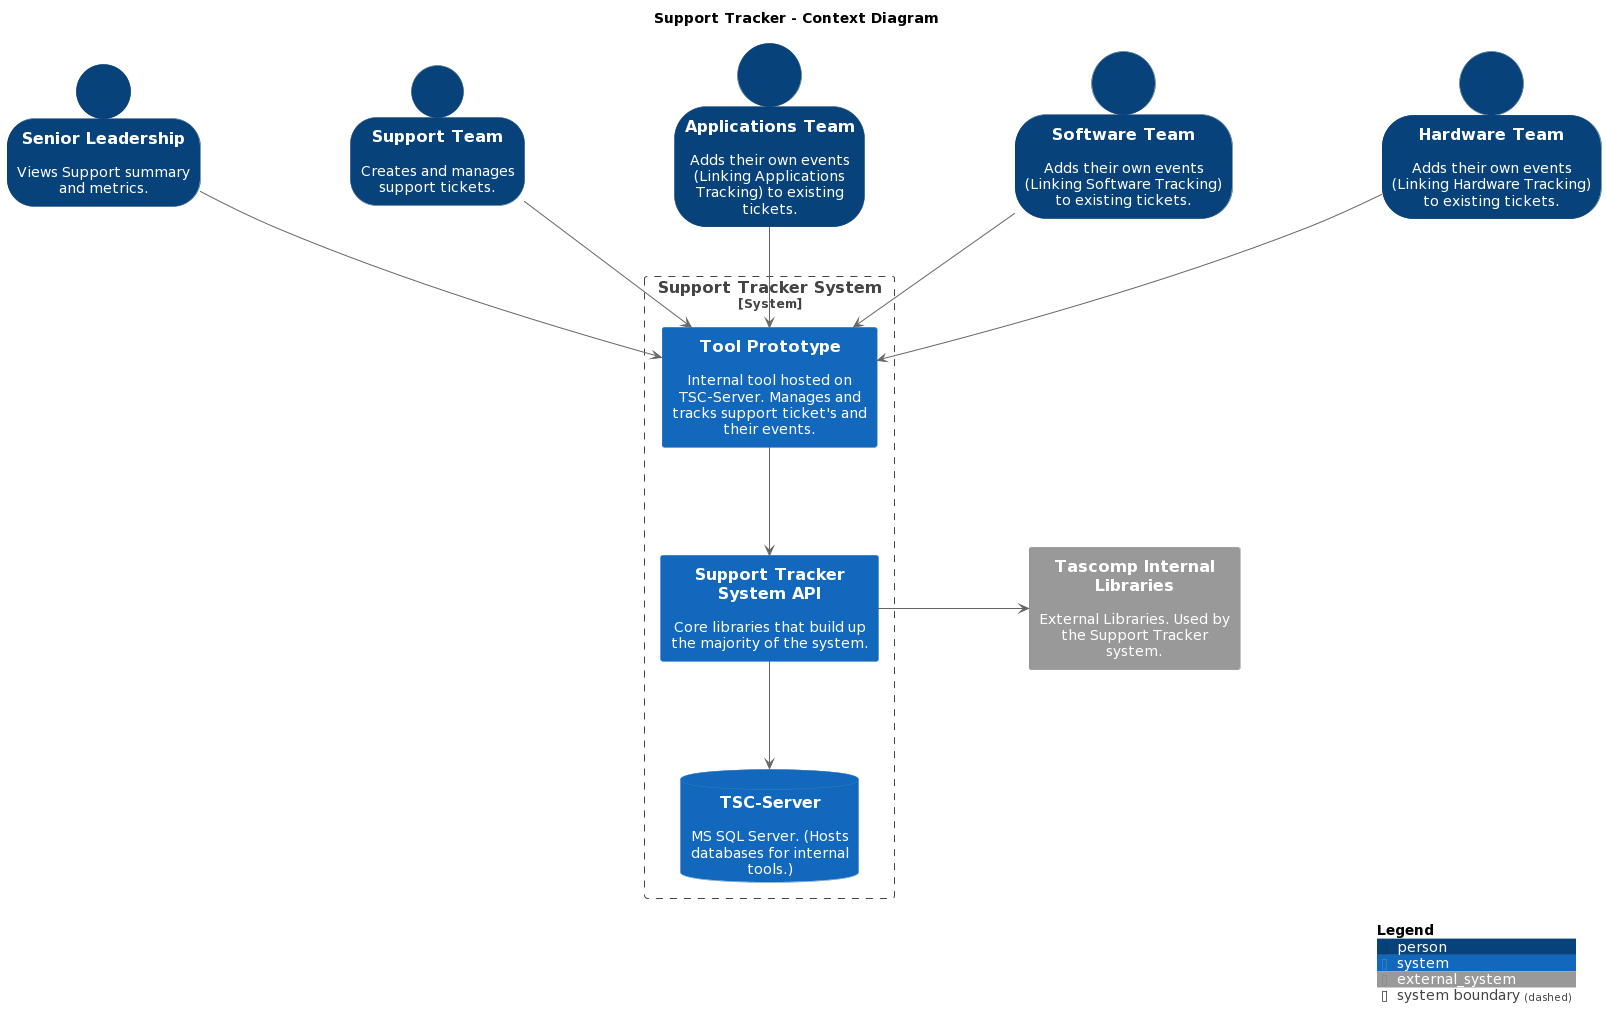

The diagram above was rendered by PlantUML. Its source (embedded in the PNG):
@startuml
!include https://raw.githubusercontent.com/plantuml-stdlib/C4-PlantUML/master/C4_Container.puml

SHOW_PERSON_OUTLINE()

' Styling
hide empty members
skinparam defaultFontStyle Monospaced
skinparam shadowing false
skinparam handwritten false
skinparam nodesep 150
skinparam ranksep 100

title "Support Tracker - Context Diagram"

' Define the system
System_Boundary(c1, "Support Tracker System") {
    System(toolPrototype, "Tool Prototype", "Internal tool hosted on TSC-Server. Manages and tracks support ticket's and their events.")
    System(supportTrackerSystem, "Support Tracker System API", "Core libraries that build up the majority of the system.")
    SystemDb(tscServerDB, "TSC-Server", "MS SQL Server. (Hosts databases for internal tools.)")
}

' Define external libraries
System_Ext(tascompLibraries, "Tascomp Internal Libraries", "External Libraries. Used by the Support Tracker system.")

' Define actors and their interactions
Person(seniorLeadership, "Senior Leadership", "Views Support summary and metrics.")
Person(supportTeam, "Support Team", "Creates and manages support tickets.")

Person(appTeam, "Applications Team", "Adds their own events (Linking Applications Tracking) to existing tickets.")
Person(softwareTeam, "Software Team", "Adds their own events (Linking Software Tracking) to existing tickets.")
Person(hardwareTeam, "Hardware Team", "Adds their own events (Linking Hardware Tracking) to existing tickets.")

' Connect actors to the system
seniorLeadership -down-> toolPrototype
supportTeam -down-> toolPrototype
appTeam -down-> toolPrototype
softwareTeam -down-> toolPrototype
hardwareTeam -down-> toolPrototype

toolPrototype -down-> supportTrackerSystem

' Connection between Ticket Management Tool and external systems
supportTrackerSystem -down-> tscServerDB
supportTrackerSystem -right-> tascompLibraries

SHOW_LEGEND()
@enduml